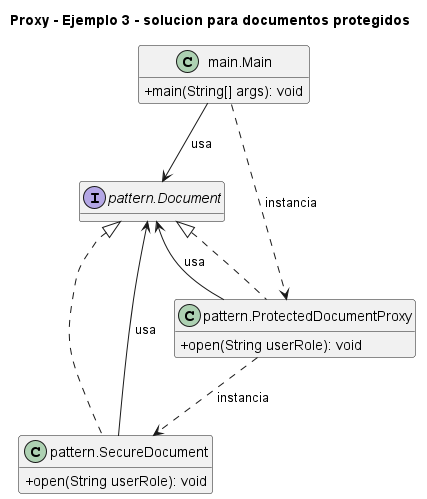

The diagram above was rendered by PlantUML. Its source (embedded in the PNG):
@startuml
title Proxy - Ejemplo 3 - solucion para documentos protegidos
skinparam classAttributeIconSize 0
hide empty fields
class "main.Main" as main_Main {
  +main(String[] args): void
}
interface "pattern.Document" as pattern_Document {
}
class "pattern.ProtectedDocumentProxy" as pattern_ProtectedDocumentProxy {
  +open(String userRole): void
}
class "pattern.SecureDocument" as pattern_SecureDocument {
  +open(String userRole): void
}
pattern_Document <|.. pattern_ProtectedDocumentProxy
pattern_Document <|.. pattern_SecureDocument
main_Main --> pattern_Document : usa
main_Main ..> pattern_ProtectedDocumentProxy : instancia
pattern_ProtectedDocumentProxy --> pattern_Document : usa
pattern_ProtectedDocumentProxy ..> pattern_SecureDocument : instancia
pattern_SecureDocument --> pattern_Document : usa
@enduml